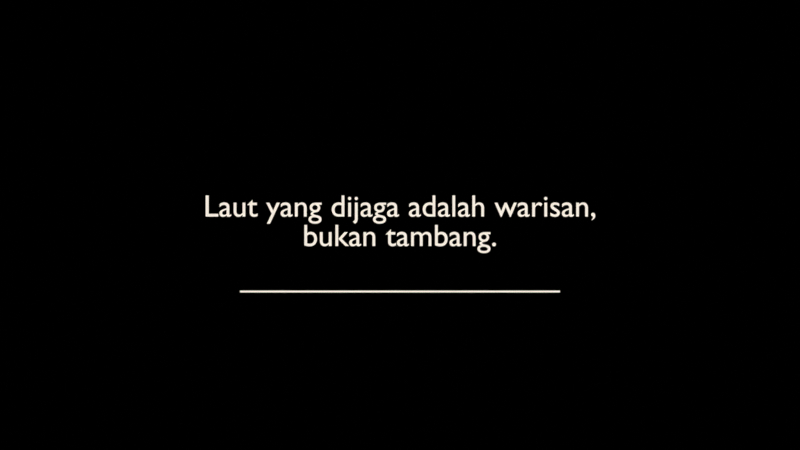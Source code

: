 # Source: scene-4_shot-090_tagline_v001.blend  (saved by Blender 5.2.45; exported with 4.5.12 LTS)
import bpy
from mathutils import Matrix  # noqa: F401  (used for matrix-valued properties, if any)

bpy.ops.wm.read_factory_settings(use_empty=True)
scene = bpy.context.scene
scene.name = 'scene-4_shot-090_tagline'

# ---- materials (node trees are filled in below, after node groups)
mat_mat_tagline = bpy.data.materials.new('MAT_tagline')

# ---- material node trees
mat_mat_tagline.use_nodes = True; mat_mat_tagline.node_tree.nodes.clear()
_N = mat_mat_tagline.node_tree.nodes; _L = mat_mat_tagline.node_tree.links
n0 = _N.new('ShaderNodeEmission'); n0.name = 'Emission'; n0.location = (0, 0)
n0.inputs[0].default_value = (0.8879, 0.8148, 0.7157, 1.0)
n1 = _N.new('ShaderNodeOutputMaterial'); n1.name = 'Material Output'; n1.location = (0, 0)
_L.new(n0.outputs[0], n1.inputs[0])
n1.is_active_output = True

# ---- world
world_wld_tagline = bpy.data.worlds.new('WLD_tagline'); scene.world = world_wld_tagline
world_wld_tagline.use_nodes = True; world_wld_tagline.node_tree.nodes.clear()
_N = world_wld_tagline.node_tree.nodes; _L = world_wld_tagline.node_tree.links
n0 = _N.new('ShaderNodeBackground'); n0.name = 'Background'; n0.location = (-200, 100)
n0.inputs[0].default_value = (0.0, 0.0, 0.0, 1.0)
n0.inputs[1].default_value = 0.0
n1 = _N.new('ShaderNodeOutputWorld'); n1.name = 'World Output'; n1.location = (200, 100)
_L.new(n0.outputs[0], n1.inputs[0])
n1.is_active_output = True

# ---- cameras
cam_cam_shot_090 = bpy.data.cameras.new('CAM_shot-090')
cam_cam_shot_090.type = 'ORTHO'
cam_cam_shot_090.ortho_scale = 16.0

# ---- meshes
me_txt_rule = bpy.data.meshes.new('TXT_rule')
me_txt_rule.from_pydata([(-3.2, 0.0, 0.0), (3.2, 0.0, 0.0), (3.2, 0.04, 0.0), (-3.2, 0.04, 0.0)], [], [(0, 1, 2, 3)])
me_txt_rule.materials.append(mat_mat_tagline)
me_txt_rule.update()

# ---- curves / text
txt_txt_tagline = bpy.data.curves.new('TXT_tagline', 'FONT')
txt_txt_tagline.dimensions = '2D'
txt_txt_tagline.body = 'Laut yang dijaga adalah warisan,\nbukan tambang.'
txt_txt_tagline.materials.append(mat_mat_tagline)
txt_txt_tagline.align_x = 'CENTER'
txt_txt_tagline.align_y = 'CENTER'
txt_txt_tagline.size = 0.62
txt_txt_tagline.space_line = 0.95

# ---- objects
ob_txt_tagline = bpy.data.objects.new('TXT_tagline', txt_txt_tagline)
ob_txt_rule = bpy.data.objects.new('TXT_rule', me_txt_rule)
ob_cam_shot_090 = bpy.data.objects.new('CAM_shot-090', cam_cam_shot_090)

# ---- transforms, parenting, visibility, modifiers, constraints
ob_txt_tagline.location = (0.0, 0.06, 0.0)
ob_txt_rule.location = (0.0, -1.35, 0.0)
ob_cam_shot_090.location = (0.0, 0.0, 12.0)

# ---- collection membership
scene.collection.objects.link(ob_txt_tagline)
scene.collection.objects.link(ob_txt_rule)
scene.collection.objects.link(ob_cam_shot_090)

# ---- scene / render settings (as saved in the file)
scene.camera = ob_cam_shot_090
scene.frame_start = 1; scene.frame_end = 96; scene.frame_set(1)
scene.render.engine = 'BLENDER_EEVEE_NEXT'
scene.render.bake_bias = 0.0
scene.render.bake_samples = 0
scene.render.compositor_device = 'GPU'
scene.eevee.taa_render_samples = 16
scene.eevee.use_volume_custom_range = False
scene.eevee.fast_gi_thickness_near = 0.1
scene.eevee.fast_gi_thickness_far = 0.0
scene.eevee.ray_tracing_options.screen_trace_thickness = 0.1
scene.view_settings.view_transform = 'Standard'
bpy.context.view_layer.update()

# ---- added for rendering (the .blend has no usable light): sun
light_auto_sun = bpy.data.lights.new('AutoSun', 'SUN')
light_auto_sun.energy = 3.0
light_auto_sun.angle = 0.0523599
ob_auto_sun = bpy.data.objects.new('AutoSun', light_auto_sun)
scene.collection.objects.link(ob_auto_sun)
ob_auto_sun.rotation_euler = (0.872665, 0.174533, 0.523599)
bpy.context.view_layer.update()
